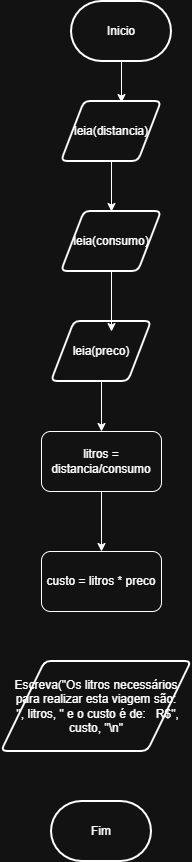

The diagram above was exported from draw.io. Its source (the exported page's mxGraphModel, read from the mxfile embedded in the PNG):
<mxGraphModel dx="1414" dy="1946" grid="1" gridSize="10" guides="1" tooltips="1" connect="1" arrows="1" fold="1" page="1" pageScale="1" pageWidth="827" pageHeight="1169" math="0" shadow="0">
  <root>
    <mxCell id="0" />
    <mxCell id="1" parent="0" />
    <mxCell id="h12k2APeMSoTtlObKGoY-1" parent="1" style="strokeWidth=2;html=1;shape=mxgraph.flowchart.terminator;whiteSpace=wrap;" value="Inicio" vertex="1">
      <mxGeometry height="60" width="100" x="370" y="-1140" as="geometry" />
    </mxCell>
    <mxCell id="h12k2APeMSoTtlObKGoY-2" parent="1" style="strokeWidth=2;html=1;shape=mxgraph.flowchart.terminator;whiteSpace=wrap;" value="Fim" vertex="1">
      <mxGeometry height="60" width="100" x="350" y="-340" as="geometry" />
    </mxCell>
    <mxCell id="h12k2APeMSoTtlObKGoY-12" edge="1" parent="1" source="h12k2APeMSoTtlObKGoY-3" style="edgeStyle=orthogonalEdgeStyle;rounded=0;orthogonalLoop=1;jettySize=auto;html=1;entryX=0.5;entryY=0;entryDx=0;entryDy=0;" target="h12k2APeMSoTtlObKGoY-4">
      <mxGeometry relative="1" as="geometry" />
    </mxCell>
    <mxCell id="h12k2APeMSoTtlObKGoY-3" parent="1" style="shape=parallelogram;html=1;strokeWidth=2;perimeter=parallelogramPerimeter;whiteSpace=wrap;rounded=1;arcSize=12;size=0.23;" value="leia(distancia)" vertex="1">
      <mxGeometry height="60" width="100" x="360" y="-1040" as="geometry" />
    </mxCell>
    <mxCell id="h12k2APeMSoTtlObKGoY-4" parent="1" style="shape=parallelogram;html=1;strokeWidth=2;perimeter=parallelogramPerimeter;whiteSpace=wrap;rounded=1;arcSize=12;size=0.23;" value="leia(consumo)" vertex="1">
      <mxGeometry height="60" width="100" x="360" y="-930" as="geometry" />
    </mxCell>
    <mxCell id="h12k2APeMSoTtlObKGoY-10" edge="1" parent="1" source="h12k2APeMSoTtlObKGoY-5" style="edgeStyle=orthogonalEdgeStyle;rounded=0;orthogonalLoop=1;jettySize=auto;html=1;entryX=0.5;entryY=0;entryDx=0;entryDy=0;" target="h12k2APeMSoTtlObKGoY-6">
      <mxGeometry relative="1" as="geometry" />
    </mxCell>
    <mxCell id="h12k2APeMSoTtlObKGoY-5" parent="1" style="shape=parallelogram;html=1;strokeWidth=2;perimeter=parallelogramPerimeter;whiteSpace=wrap;rounded=1;arcSize=12;size=0.23;" value="leia(preco)" vertex="1">
      <mxGeometry height="60" width="100" x="350" y="-820" as="geometry" />
    </mxCell>
    <mxCell id="h12k2APeMSoTtlObKGoY-9" edge="1" parent="1" source="h12k2APeMSoTtlObKGoY-6" style="edgeStyle=orthogonalEdgeStyle;rounded=0;orthogonalLoop=1;jettySize=auto;html=1;entryX=0.5;entryY=0;entryDx=0;entryDy=0;" target="h12k2APeMSoTtlObKGoY-7">
      <mxGeometry relative="1" as="geometry" />
    </mxCell>
    <mxCell id="h12k2APeMSoTtlObKGoY-6" parent="1" style="rounded=1;whiteSpace=wrap;html=1;" value="litros = distancia/consumo" vertex="1">
      <mxGeometry height="60" width="120" x="340" y="-710" as="geometry" />
    </mxCell>
    <mxCell id="h12k2APeMSoTtlObKGoY-7" parent="1" style="rounded=1;whiteSpace=wrap;html=1;" value="custo = litros * preco" vertex="1">
      <mxGeometry height="60" width="120" x="340" y="-590" as="geometry" />
    </mxCell>
    <mxCell id="h12k2APeMSoTtlObKGoY-13" edge="1" parent="1" source="h12k2APeMSoTtlObKGoY-1" style="edgeStyle=orthogonalEdgeStyle;rounded=0;orthogonalLoop=1;jettySize=auto;html=1;entryX=0.6;entryY=0.017;entryDx=0;entryDy=0;entryPerimeter=0;" target="h12k2APeMSoTtlObKGoY-3">
      <mxGeometry relative="1" as="geometry" />
    </mxCell>
    <mxCell id="h12k2APeMSoTtlObKGoY-14" edge="1" parent="1" source="h12k2APeMSoTtlObKGoY-4" style="edgeStyle=orthogonalEdgeStyle;rounded=0;orthogonalLoop=1;jettySize=auto;html=1;entryX=0.6;entryY=0.167;entryDx=0;entryDy=0;entryPerimeter=0;" target="h12k2APeMSoTtlObKGoY-5">
      <mxGeometry relative="1" as="geometry" />
    </mxCell>
    <mxCell id="h12k2APeMSoTtlObKGoY-15" parent="1" style="shape=parallelogram;html=1;strokeWidth=2;perimeter=parallelogramPerimeter;whiteSpace=wrap;rounded=1;arcSize=12;size=0.23;" value="Escreva(&quot;Os litros necessários para realizar esta viagem são:&lt;div&gt;&amp;nbsp;&quot;, litros, &quot; e o custo é de:&amp;nbsp; &amp;nbsp;R$&quot;,&lt;/div&gt;&lt;div&gt;&amp;nbsp;custo, &quot;\n&quot;&amp;nbsp;&lt;/div&gt;" vertex="1">
      <mxGeometry height="90" width="190" x="300" y="-480" as="geometry" />
    </mxCell>
  </root>
</mxGraphModel>